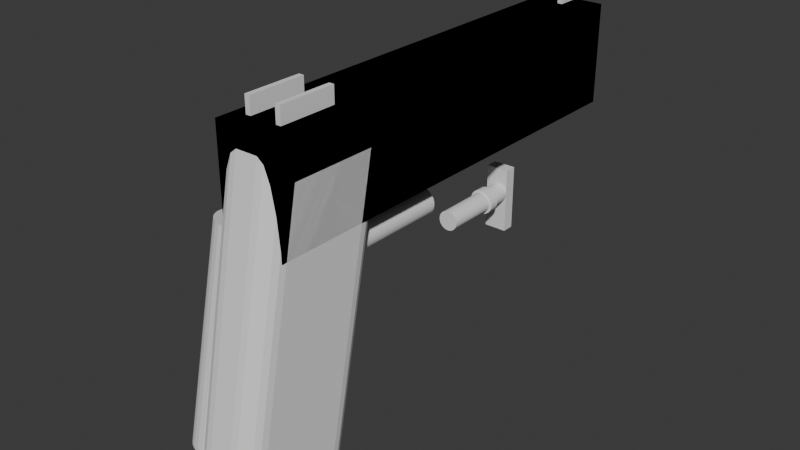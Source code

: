 # Source: Gun2.blend  (saved by Blender 4.0.36; exported with 4.5.12 LTS)
import bpy
from mathutils import Matrix  # noqa: F401  (used for matrix-valued properties, if any)

bpy.ops.wm.read_factory_settings(use_empty=True)
scene = bpy.context.scene
scene.name = 'Scene'

# ---- collections
col_collection = bpy.data.collections.new('Collection'); scene.collection.children.link(col_collection)
col_terminatorr = bpy.data.collections.new('Terminatorr'); scene.collection.children.link(col_terminatorr)
col_trigger = bpy.data.collections.new('Trigger'); scene.collection.children.link(col_trigger)

# ---- materials (node trees are filled in below, after node groups)
mat_material = bpy.data.materials.new('Material')
mat_material.alpha_threshold = 0.0
mat_material.use_transparent_shadow = False
mat_material.roughness = 0.5
mat_material.line_color = (0.0, 0.0, 0.0, 1.0)

# ---- material node trees
mat_material.use_nodes = True; mat_material.node_tree.nodes.clear()
_N = mat_material.node_tree.nodes; _L = mat_material.node_tree.links
n0 = _N.new('ShaderNodeOutputMaterial'); n0.name = 'Material Output'; n0.location = (300, 300)
n1 = _N.new('ShaderNodeBsdfPrincipled'); n1.name = 'Principled BSDF'; n1.location = (10, 300)
n1.inputs[3].default_value = 1.45
_L.new(n1.outputs[0], n0.inputs[0])
n0.is_active_output = True

# ---- world
world_world = bpy.data.worlds.new('World'); scene.world = world_world
world_world.use_nodes = True; world_world.node_tree.nodes.clear()
_N = world_world.node_tree.nodes; _L = world_world.node_tree.links
n0 = _N.new('ShaderNodeOutputWorld'); n0.name = 'World Output'; n0.location = (300, 300)
n1 = _N.new('ShaderNodeBackground'); n1.name = 'Background'; n1.location = (10, 300)
n1.inputs[0].default_value = (0.05088, 0.05088, 0.05088, 1.0)
_L.new(n1.outputs[0], n0.inputs[0])
n0.is_active_output = True
world_world.color = (0.05088, 0.05088, 0.05088)
world_world.use_sun_shadow = False
world_world.sun_shadow_jitter_overblur = 0.0

# ---- meshes
me_cylinder = bpy.data.meshes.new('Cylinder')
me_cylinder.from_pydata([(-1.693e-16, 0.7625, -5.311), (0.0, 1.0, 1.0), (0.1951, 0.7433, -5.311), (0.1951, 0.9808, 1.0), (0.3827, 0.6864, -5.311), (0.3827, 0.9239, 1.0), (0.5556, 0.594, -5.311), (0.5556, 0.8315, 1.0), (0.7071, 0.4696, -5.311), (0.7071, 0.7071, 1.0), (0.8315, 0.3181, -5.311), (0.8315, 0.5556, 1.0), (0.9239, 0.1452, -5.311), (0.9239, 0.3827, 1.0), (0.9808, -0.04239, -5.311), (0.9808, 0.1951, 1.0), (1.0, -0.2375, -5.311), (1.0, 0.0, 1.0), (0.9808, -0.4326, -5.311), (0.9808, -0.1951, 1.0), (0.9239, -0.6202, -5.311), (0.9239, -0.3827, 1.0), (0.8315, -0.7931, -5.311), (0.8315, -0.5556, 1.0), (0.7071, -0.9446, -5.311), (0.7071, -0.7071, 1.0), (0.5556, -1.069, -5.311), (0.5556, -0.8315, 1.0), (0.3827, -1.161, -5.311), (0.3827, -0.9239, 1.0), (0.1951, -1.218, -5.311), (0.1951, -0.9808, 1.0), (-1.693e-16, -1.237, -5.311), (0.0, -1.0, 1.0), (-0.1951, -1.218, -5.311), (-0.1951, -0.9808, 1.0), (-0.3827, -1.161, -5.311), (-0.3827, -0.9239, 1.0), (-0.5556, -1.069, -5.311), (-0.5556, -0.8315, 1.0), (-0.7071, -0.9446, -5.311), (-0.7071, -0.7071, 1.0), (-0.8315, -0.7931, -5.311), (-0.8315, -0.5556, 1.0), (-0.9239, -0.6202, -5.311), (-0.9239, -0.3827, 1.0), (-0.9808, -0.4326, -5.311), (-0.9808, -0.1951, 1.0), (-1.0, -0.2375, -5.311), (-1.0, 0.0, 1.0), (-0.9808, -0.04239, -5.311), (-0.9808, 0.1951, 1.0), (-0.9239, 0.1452, -5.311), (-0.9239, 0.3827, 1.0), (-0.8315, 0.3181, -5.311), (-0.8315, 0.5556, 1.0), (-0.7071, 0.4696, -5.311), (-0.7071, 0.7071, 1.0), (-0.5556, 0.594, -5.311), (-0.5556, 0.8315, 1.0), (-0.3827, 0.6864, -5.311), (-0.3827, 0.9239, 1.0), (-0.1951, 0.7433, -5.311), (-0.1951, 0.9808, 1.0)], [], [(0, 1, 3, 2), (2, 3, 5, 4), (4, 5, 7, 6), (6, 7, 9, 8), (8, 9, 11, 10), (10, 11, 13, 12), (12, 13, 15, 14), (14, 15, 17, 16), (16, 17, 19, 18), (18, 19, 21, 20), (20, 21, 23, 22), (22, 23, 25, 24), (24, 25, 27, 26), (26, 27, 29, 28), (28, 29, 31, 30), (30, 31, 33, 32), (32, 33, 35, 34), (34, 35, 37, 36), (36, 37, 39, 38), (38, 39, 41, 40), (40, 41, 43, 42), (42, 43, 45, 44), (44, 45, 47, 46), (46, 47, 49, 48), (48, 49, 51, 50), (50, 51, 53, 52), (52, 53, 55, 54), (54, 55, 57, 56), (56, 57, 59, 58), (58, 59, 61, 60), (3, 1, 63, 61, 59, 57, 55, 53, 51, 49, 47, 45, 43, 41, 39, 37, 35, 33, 31, 29, 27, 25, 23, 21, 19, 17, 15, 13, 11, 9, 7, 5), (60, 61, 63, 62), (62, 63, 1, 0), (0, 2, 4, 6, 8, 10, 12, 14, 16, 18, 20, 22, 24, 26, 28, 30, 32, 34, 36, 38, 40, 42, 44, 46, 48, 50, 52, 54, 56, 58, 60, 62)])
_uv = me_cylinder.uv_layers.new(name='UVMap')
_uv.uv.foreach_set('vector', [1.0, 0.5, 1.0, 1.0, 0.9688, 1.0, 0.9688, 0.5, 0.9688, 0.5, 0.9688, 1.0, 0.9375, 1.0, 0.9375, 0.5, 0.9375, 0.5, 0.9375, 1.0, 0.9062, 1.0, 0.9062, 0.5, 0.9062, 0.5, 0.9062, 1.0, 0.875, 1.0, 0.875, 0.5, 0.875, 0.5, 0.875, 1.0, 0.8438, 1.0, 0.8438, 0.5, 0.8438, 0.5, 0.8438, 1.0, 0.8125, 1.0, 0.8125, 0.5, 0.8125, 0.5, 0.8125, 1.0, 0.7812, 1.0, 0.7812, 0.5, 0.7812, 0.5, 0.7812, 1.0, 0.75, 1.0, 0.75, 0.5, 0.75, 0.5, 0.75, 1.0, 0.7188, 1.0, 0.7188, 0.5, 0.7188, 0.5, 0.7188, 1.0, 0.6875, 1.0, 0.6875, 0.5, 0.6875, 0.5, 0.6875, 1.0, 0.6562, 1.0, 0.6562, 0.5, 0.6562, 0.5, 0.6562, 1.0, 0.625, 1.0, 0.625, 0.5, 0.625, 0.5, 0.625, 1.0, 0.5938, 1.0, 0.5938, 0.5, 0.5938, 0.5, 0.5938, 1.0, 0.5625, 1.0, 0.5625, 0.5, 0.5625, 0.5, 0.5625, 1.0, 0.5312, 1.0, 0.5312, 0.5, 0.5312, 0.5, 0.5312, 1.0, 0.5, 1.0, 0.5, 0.5, 0.5, 0.5, 0.5, 1.0, 0.4688, 1.0, 0.4688, 0.5, 0.4688, 0.5, 0.4688, 1.0, 0.4375, 1.0, 0.4375, 0.5, 0.4375, 0.5, 0.4375, 1.0, 0.4062, 1.0, 0.4062, 0.5, 0.4062, 0.5, 0.4062, 1.0, 0.375, 1.0, 0.375, 0.5, 0.375, 0.5, 0.375, 1.0, 0.3438, 1.0, 0.3438, 0.5, 0.3438, 0.5, 0.3438, 1.0, 0.3125, 1.0, 0.3125, 0.5, 0.3125, 0.5, 0.3125, 1.0, 0.2812, 1.0, 0.2812, 0.5, 0.2812, 0.5, 0.2812, 1.0, 0.25, 1.0, 0.25, 0.5, 0.25, 0.5, 0.25, 1.0, 0.2188, 1.0, 0.2188, 0.5, 0.2188, 0.5, 0.2188, 1.0, 0.1875, 1.0, 0.1875, 0.5, 0.1875, 0.5, 0.1875, 1.0, 0.1562, 1.0, 0.1562, 0.5, 0.1562, 0.5, 0.1562, 1.0, 0.125, 1.0, 0.125, 0.5, 0.125, 0.5, 0.125, 1.0, 0.09375, 1.0, 0.09375, 0.5, 0.09375, 0.5, 0.09375, 1.0, 0.0625, 1.0, 0.0625, 0.5, 0.2968, 0.4854, 0.25, 0.49, 0.2032, 0.4854, 0.1582, 0.4717, 0.1167, 0.4496, 0.08029, 0.4197, 0.05045, 0.3833, 0.02827, 0.3418, 0.01461, 0.2968, 0.01, 0.25, 0.01461, 0.2032, 0.02827, 0.1582, 0.05045, 0.1167, 0.08029, 0.08029, 0.1167, 0.05045, 0.1582, 0.02827, 0.2032, 0.01461, 0.25, 0.01, 0.2968, 0.01461, 0.3418, 0.02827, 0.3833, 0.05045, 0.4197, 0.08029, 0.4496, 0.1167, 0.4717, 0.1582, 0.4854, 0.2032, 0.49, 0.25, 0.4854, 0.2968, 0.4717, 0.3418, 0.4496, 0.3833, 0.4197, 0.4197, 0.3833, 0.4496, 0.3418, 0.4717, 0.0625, 0.5, 0.0625, 1.0, 0.03125, 1.0, 0.03125, 0.5, 0.03125, 0.5, 0.03125, 1.0, 0.0, 1.0, 0.0, 0.5, 0.75, 0.49, 0.7968, 0.4854, 0.8418, 0.4717, 0.8833, 0.4496, 0.9197, 0.4197, 0.9496, 0.3833, 0.9717, 0.3418, 0.9854, 0.2968, 0.99, 0.25, 0.9854, 0.2032, 0.9717, 0.1582, 0.9496, 0.1167, 0.9197, 0.08029, 0.8833, 0.05045, 0.8418, 0.02827, 0.7968, 0.01461, 0.75, 0.01, 0.7032, 0.01461, 0.6582, 0.02827, 0.6167, 0.05045, 0.5803, 0.08029, 0.5504, 0.1167, 0.5283, 0.1582, 0.5146, 0.2032, 0.51, 0.25, 0.5146, 0.2968, 0.5283, 0.3418, 0.5504, 0.3833, 0.5803, 0.4197, 0.6167, 0.4496, 0.6582, 0.4717, 0.7032, 0.4854])
me_cylinder.update()
me_cylinder_001 = bpy.data.meshes.new('Cylinder.001')
me_cylinder_001.from_pydata([(0.0, 0.9, -0.9), (0.0, 0.9, 12.3), (0.1756, 0.8827, -0.9), (0.1756, 0.8827, 12.3), (0.3444, 0.8315, -0.9), (0.3444, 0.8315, 12.3), (0.5, 0.7483, -0.9), (0.5, 0.7483, 12.3), (0.6364, 0.6364, -0.9), (0.6364, 0.6364, 12.3), (0.7483, 0.5, -0.9), (0.7483, 0.5, 12.3), (0.8315, 0.3444, -0.9), (0.8315, 0.3444, 12.3), (0.8827, 0.1756, -0.9), (0.8827, 0.1756, 12.3), (0.9, -2.98e-09, -0.9), (0.9, 4.953e-07, 12.3), (0.8827, -0.1756, -0.9), (0.8827, -0.1756, 12.3), (0.8315, -0.3444, -0.9), (0.8315, -0.3444, 12.3), (0.7483, -0.5, -0.9), (0.7483, -0.5, 12.3), (0.6364, -0.6364, -0.9), (0.6364, -0.6364, 12.3), (0.5, -0.7483, -0.9), (0.5, -0.7483, 12.3), (0.3444, -0.8315, -0.9), (0.3444, -0.8315, 12.3), (0.1756, -0.8827, -0.9), (0.1756, -0.8827, 12.3), (0.0, -0.9, -0.9), (0.0, -0.9, 12.3), (-0.1756, -0.8827, -0.9), (-0.1756, -0.8827, 12.3), (-0.3444, -0.8315, -0.9), (-0.3444, -0.8315, 12.3), (-0.5, -0.7483, -0.9), (-0.5, -0.7483, 12.3), (-0.6364, -0.6364, -0.9), (-0.6364, -0.6364, 12.3), (-0.7483, -0.5, -0.9), (-0.7483, -0.5, 12.3), (-0.8315, -0.3444, -0.9), (-0.8315, -0.3444, 12.3), (-0.8827, -0.1756, -0.9), (-0.8827, -0.1756, 12.3), (-0.9, -2.98e-09, -0.9), (-0.9, 4.953e-07, 12.3), (-0.8827, 0.1756, -0.9), (-0.8827, 0.1756, 12.3), (-0.8315, 0.3444, -0.9), (-0.8315, 0.3444, 12.3), (-0.7483, 0.5, -0.9), (-0.7483, 0.5, 12.3), (-0.6364, 0.6364, -0.9), (-0.6364, 0.6364, 12.3), (-0.5, 0.7483, -0.9), (-0.5, 0.7483, 12.3), (-0.3444, 0.8315, -0.9), (-0.3444, 0.8315, 12.3), (-0.1756, 0.8827, -0.9), (-0.1756, 0.8827, 12.3)], [], [(0, 1, 3, 2), (2, 3, 5, 4), (4, 5, 7, 6), (6, 7, 9, 8), (8, 9, 11, 10), (10, 11, 13, 12), (12, 13, 15, 14), (14, 15, 17, 16), (16, 17, 19, 18), (18, 19, 21, 20), (20, 21, 23, 22), (22, 23, 25, 24), (24, 25, 27, 26), (26, 27, 29, 28), (28, 29, 31, 30), (30, 31, 33, 32), (32, 33, 35, 34), (34, 35, 37, 36), (36, 37, 39, 38), (38, 39, 41, 40), (40, 41, 43, 42), (42, 43, 45, 44), (44, 45, 47, 46), (46, 47, 49, 48), (48, 49, 51, 50), (50, 51, 53, 52), (52, 53, 55, 54), (54, 55, 57, 56), (56, 57, 59, 58), (58, 59, 61, 60), (3, 1, 63, 61, 59, 57, 55, 53, 51, 49, 47, 45, 43, 41, 39, 37, 35, 33, 31, 29, 27, 25, 23, 21, 19, 17, 15, 13, 11, 9, 7, 5), (60, 61, 63, 62), (62, 63, 1, 0), (0, 2, 4, 6, 8, 10, 12, 14, 16, 18, 20, 22, 24, 26, 28, 30, 32, 34, 36, 38, 40, 42, 44, 46, 48, 50, 52, 54, 56, 58, 60, 62)])
_uv = me_cylinder_001.uv_layers.new(name='UVMap')
_uv.uv.foreach_set('vector', [1.0, 0.5, 1.0, 1.0, 0.9688, 1.0, 0.9688, 0.5, 0.9688, 0.5, 0.9688, 1.0, 0.9375, 1.0, 0.9375, 0.5, 0.9375, 0.5, 0.9375, 1.0, 0.9062, 1.0, 0.9062, 0.5, 0.9062, 0.5, 0.9062, 1.0, 0.875, 1.0, 0.875, 0.5, 0.875, 0.5, 0.875, 1.0, 0.8438, 1.0, 0.8438, 0.5, 0.8438, 0.5, 0.8438, 1.0, 0.8125, 1.0, 0.8125, 0.5, 0.8125, 0.5, 0.8125, 1.0, 0.7812, 1.0, 0.7812, 0.5, 0.7812, 0.5, 0.7812, 1.0, 0.75, 1.0, 0.75, 0.5, 0.75, 0.5, 0.75, 1.0, 0.7188, 1.0, 0.7188, 0.5, 0.7188, 0.5, 0.7188, 1.0, 0.6875, 1.0, 0.6875, 0.5, 0.6875, 0.5, 0.6875, 1.0, 0.6562, 1.0, 0.6562, 0.5, 0.6562, 0.5, 0.6562, 1.0, 0.625, 1.0, 0.625, 0.5, 0.625, 0.5, 0.625, 1.0, 0.5938, 1.0, 0.5938, 0.5, 0.5938, 0.5, 0.5938, 1.0, 0.5625, 1.0, 0.5625, 0.5, 0.5625, 0.5, 0.5625, 1.0, 0.5312, 1.0, 0.5312, 0.5, 0.5312, 0.5, 0.5312, 1.0, 0.5, 1.0, 0.5, 0.5, 0.5, 0.5, 0.5, 1.0, 0.4688, 1.0, 0.4688, 0.5, 0.4688, 0.5, 0.4688, 1.0, 0.4375, 1.0, 0.4375, 0.5, 0.4375, 0.5, 0.4375, 1.0, 0.4062, 1.0, 0.4062, 0.5, 0.4062, 0.5, 0.4062, 1.0, 0.375, 1.0, 0.375, 0.5, 0.375, 0.5, 0.375, 1.0, 0.3438, 1.0, 0.3438, 0.5, 0.3438, 0.5, 0.3438, 1.0, 0.3125, 1.0, 0.3125, 0.5, 0.3125, 0.5, 0.3125, 1.0, 0.2812, 1.0, 0.2812, 0.5, 0.2812, 0.5, 0.2812, 1.0, 0.25, 1.0, 0.25, 0.5, 0.25, 0.5, 0.25, 1.0, 0.2188, 1.0, 0.2188, 0.5, 0.2188, 0.5, 0.2188, 1.0, 0.1875, 1.0, 0.1875, 0.5, 0.1875, 0.5, 0.1875, 1.0, 0.1562, 1.0, 0.1562, 0.5, 0.1562, 0.5, 0.1562, 1.0, 0.125, 1.0, 0.125, 0.5, 0.125, 0.5, 0.125, 1.0, 0.09375, 1.0, 0.09375, 0.5, 0.09375, 0.5, 0.09375, 1.0, 0.0625, 1.0, 0.0625, 0.5, 0.2968, 0.4854, 0.25, 0.49, 0.2032, 0.4854, 0.1582, 0.4717, 0.1167, 0.4496, 0.08029, 0.4197, 0.05045, 0.3833, 0.02827, 0.3418, 0.01461, 0.2968, 0.01, 0.25, 0.01461, 0.2032, 0.02827, 0.1582, 0.05045, 0.1167, 0.08029, 0.08029, 0.1167, 0.05045, 0.1582, 0.02827, 0.2032, 0.01461, 0.25, 0.01, 0.2968, 0.01461, 0.3418, 0.02827, 0.3833, 0.05045, 0.4197, 0.08029, 0.4496, 0.1167, 0.4717, 0.1582, 0.4854, 0.2032, 0.49, 0.25, 0.4854, 0.2968, 0.4717, 0.3418, 0.4496, 0.3833, 0.4197, 0.4197, 0.3833, 0.4496, 0.3418, 0.4717, 0.0625, 0.5, 0.0625, 1.0, 0.03125, 1.0, 0.03125, 0.5, 0.03125, 0.5, 0.03125, 1.0, 0.0, 1.0, 0.0, 0.5, 0.75, 0.49, 0.7968, 0.4854, 0.8418, 0.4717, 0.8833, 0.4496, 0.9197, 0.4197, 0.9496, 0.3833, 0.9717, 0.3418, 0.9854, 0.2968, 0.99, 0.25, 0.9854, 0.2032, 0.9717, 0.1582, 0.9496, 0.1167, 0.9197, 0.08029, 0.8833, 0.05045, 0.8418, 0.02827, 0.7968, 0.01461, 0.75, 0.01, 0.7032, 0.01461, 0.6582, 0.02827, 0.6167, 0.05045, 0.5803, 0.08029, 0.5504, 0.1167, 0.5283, 0.1582, 0.5146, 0.2032, 0.51, 0.25, 0.5146, 0.2968, 0.5283, 0.3418, 0.5504, 0.3833, 0.5803, 0.4197, 0.6167, 0.4496, 0.6582, 0.4717, 0.7032, 0.4854])
me_cylinder_001.update()
me_cylinder_002 = bpy.data.meshes.new('Cylinder.002')
me_cylinder_002.from_pydata([(0.0, 0.9, -0.9), (0.0, 0.9, 12.3), (0.1756, 0.8827, -0.9), (0.1756, 0.8827, 12.3), (0.3444, 0.8315, -0.9), (0.3444, 0.8315, 12.3), (0.5, 0.7483, -0.9), (0.5, 0.7483, 12.3), (0.6364, 0.6364, -0.9), (0.6364, 0.6364, 12.3), (0.7483, 0.5, -0.9), (0.7483, 0.5, 12.3), (0.8315, 0.3444, -0.9), (0.8315, 0.3444, 12.3), (0.8827, 0.1756, -0.9), (0.8827, 0.1756, 12.3), (0.9, -2.98e-09, -0.9), (0.9, 4.953e-07, 12.3), (0.8827, -0.1756, -0.9), (0.8827, -0.1756, 12.3), (0.8315, -0.3444, -0.9), (0.8315, -0.3444, 12.3), (0.7483, -0.5, -0.9), (0.7483, -0.5, 12.3), (0.6364, -0.6364, -0.9), (0.6364, -0.6364, 12.3), (0.5, -0.7483, -0.9), (0.5, -0.7483, 12.3), (0.3444, -0.8315, -0.9), (0.3444, -0.8315, 12.3), (0.1756, -0.8827, -0.9), (0.1756, -0.8827, 12.3), (0.0, -0.9, -0.9), (0.0, -0.9, 12.3), (-0.1756, -0.8827, -0.9), (-0.1756, -0.8827, 12.3), (-0.3444, -0.8315, -0.9), (-0.3444, -0.8315, 12.3), (-0.5, -0.7483, -0.9), (-0.5, -0.7483, 12.3), (-0.6364, -0.6364, -0.9), (-0.6364, -0.6364, 12.3), (-0.7483, -0.5, -0.9), (-0.7483, -0.5, 12.3), (-0.8315, -0.3444, -0.9), (-0.8315, -0.3444, 12.3), (-0.8827, -0.1756, -0.9), (-0.8827, -0.1756, 12.3), (-0.9, -2.98e-09, -0.9), (-0.9, 4.953e-07, 12.3), (-0.8827, 0.1756, -0.9), (-0.8827, 0.1756, 12.3), (-0.8315, 0.3444, -0.9), (-0.8315, 0.3444, 12.3), (-0.7483, 0.5, -0.9), (-0.7483, 0.5, 12.3), (-0.6364, 0.6364, -0.9), (-0.6364, 0.6364, 12.3), (-0.5, 0.7483, -0.9), (-0.5, 0.7483, 12.3), (-0.3444, 0.8315, -0.9), (-0.3444, 0.8315, 12.3), (-0.1756, 0.8827, -0.9), (-0.1756, 0.8827, 12.3)], [], [(0, 1, 3, 2), (2, 3, 5, 4), (4, 5, 7, 6), (6, 7, 9, 8), (8, 9, 11, 10), (10, 11, 13, 12), (12, 13, 15, 14), (14, 15, 17, 16), (16, 17, 19, 18), (18, 19, 21, 20), (20, 21, 23, 22), (22, 23, 25, 24), (24, 25, 27, 26), (26, 27, 29, 28), (28, 29, 31, 30), (30, 31, 33, 32), (32, 33, 35, 34), (34, 35, 37, 36), (36, 37, 39, 38), (38, 39, 41, 40), (40, 41, 43, 42), (42, 43, 45, 44), (44, 45, 47, 46), (46, 47, 49, 48), (48, 49, 51, 50), (50, 51, 53, 52), (52, 53, 55, 54), (54, 55, 57, 56), (56, 57, 59, 58), (58, 59, 61, 60), (3, 1, 63, 61, 59, 57, 55, 53, 51, 49, 47, 45, 43, 41, 39, 37, 35, 33, 31, 29, 27, 25, 23, 21, 19, 17, 15, 13, 11, 9, 7, 5), (60, 61, 63, 62), (62, 63, 1, 0), (0, 2, 4, 6, 8, 10, 12, 14, 16, 18, 20, 22, 24, 26, 28, 30, 32, 34, 36, 38, 40, 42, 44, 46, 48, 50, 52, 54, 56, 58, 60, 62)])
_uv = me_cylinder_002.uv_layers.new(name='UVMap')
_uv.uv.foreach_set('vector', [1.0, 0.5, 1.0, 1.0, 0.9688, 1.0, 0.9688, 0.5, 0.9688, 0.5, 0.9688, 1.0, 0.9375, 1.0, 0.9375, 0.5, 0.9375, 0.5, 0.9375, 1.0, 0.9062, 1.0, 0.9062, 0.5, 0.9062, 0.5, 0.9062, 1.0, 0.875, 1.0, 0.875, 0.5, 0.875, 0.5, 0.875, 1.0, 0.8438, 1.0, 0.8438, 0.5, 0.8438, 0.5, 0.8438, 1.0, 0.8125, 1.0, 0.8125, 0.5, 0.8125, 0.5, 0.8125, 1.0, 0.7812, 1.0, 0.7812, 0.5, 0.7812, 0.5, 0.7812, 1.0, 0.75, 1.0, 0.75, 0.5, 0.75, 0.5, 0.75, 1.0, 0.7188, 1.0, 0.7188, 0.5, 0.7188, 0.5, 0.7188, 1.0, 0.6875, 1.0, 0.6875, 0.5, 0.6875, 0.5, 0.6875, 1.0, 0.6562, 1.0, 0.6562, 0.5, 0.6562, 0.5, 0.6562, 1.0, 0.625, 1.0, 0.625, 0.5, 0.625, 0.5, 0.625, 1.0, 0.5938, 1.0, 0.5938, 0.5, 0.5938, 0.5, 0.5938, 1.0, 0.5625, 1.0, 0.5625, 0.5, 0.5625, 0.5, 0.5625, 1.0, 0.5312, 1.0, 0.5312, 0.5, 0.5312, 0.5, 0.5312, 1.0, 0.5, 1.0, 0.5, 0.5, 0.5, 0.5, 0.5, 1.0, 0.4688, 1.0, 0.4688, 0.5, 0.4688, 0.5, 0.4688, 1.0, 0.4375, 1.0, 0.4375, 0.5, 0.4375, 0.5, 0.4375, 1.0, 0.4062, 1.0, 0.4062, 0.5, 0.4062, 0.5, 0.4062, 1.0, 0.375, 1.0, 0.375, 0.5, 0.375, 0.5, 0.375, 1.0, 0.3438, 1.0, 0.3438, 0.5, 0.3438, 0.5, 0.3438, 1.0, 0.3125, 1.0, 0.3125, 0.5, 0.3125, 0.5, 0.3125, 1.0, 0.2812, 1.0, 0.2812, 0.5, 0.2812, 0.5, 0.2812, 1.0, 0.25, 1.0, 0.25, 0.5, 0.25, 0.5, 0.25, 1.0, 0.2188, 1.0, 0.2188, 0.5, 0.2188, 0.5, 0.2188, 1.0, 0.1875, 1.0, 0.1875, 0.5, 0.1875, 0.5, 0.1875, 1.0, 0.1562, 1.0, 0.1562, 0.5, 0.1562, 0.5, 0.1562, 1.0, 0.125, 1.0, 0.125, 0.5, 0.125, 0.5, 0.125, 1.0, 0.09375, 1.0, 0.09375, 0.5, 0.09375, 0.5, 0.09375, 1.0, 0.0625, 1.0, 0.0625, 0.5, 0.2968, 0.4854, 0.25, 0.49, 0.2032, 0.4854, 0.1582, 0.4717, 0.1167, 0.4496, 0.08029, 0.4197, 0.05045, 0.3833, 0.02827, 0.3418, 0.01461, 0.2968, 0.01, 0.25, 0.01461, 0.2032, 0.02827, 0.1582, 0.05045, 0.1167, 0.08029, 0.08029, 0.1167, 0.05045, 0.1582, 0.02827, 0.2032, 0.01461, 0.25, 0.01, 0.2968, 0.01461, 0.3418, 0.02827, 0.3833, 0.05045, 0.4197, 0.08029, 0.4496, 0.1167, 0.4717, 0.1582, 0.4854, 0.2032, 0.49, 0.25, 0.4854, 0.2968, 0.4717, 0.3418, 0.4496, 0.3833, 0.4197, 0.4197, 0.3833, 0.4496, 0.3418, 0.4717, 0.0625, 0.5, 0.0625, 1.0, 0.03125, 1.0, 0.03125, 0.5, 0.03125, 0.5, 0.03125, 1.0, 0.0, 1.0, 0.0, 0.5, 0.75, 0.49, 0.7968, 0.4854, 0.8418, 0.4717, 0.8833, 0.4496, 0.9197, 0.4197, 0.9496, 0.3833, 0.9717, 0.3418, 0.9854, 0.2968, 0.99, 0.25, 0.9854, 0.2032, 0.9717, 0.1582, 0.9496, 0.1167, 0.9197, 0.08029, 0.8833, 0.05045, 0.8418, 0.02827, 0.7968, 0.01461, 0.75, 0.01, 0.7032, 0.01461, 0.6582, 0.02827, 0.6167, 0.05045, 0.5803, 0.08029, 0.5504, 0.1167, 0.5283, 0.1582, 0.5146, 0.2032, 0.51, 0.25, 0.5146, 0.2968, 0.5283, 0.3418, 0.5504, 0.3833, 0.5803, 0.4197, 0.6167, 0.4496, 0.6582, 0.4717, 0.7032, 0.4854])
me_cylinder_002.update()
me_cube = bpy.data.meshes.new('Cube')
me_cube.from_pydata([(0.5, 3.632, 0.8586), (0.0, -2.918, 0.6086), (0.5, 3.632, -0.7414), (0.5, -3.368, 0.8586), (0.5, -3.368, -0.7414), (0.08779, -2.918, 0.6), (-0.5, 3.632, 0.8586), (-0.5, 3.632, -0.7414), (0.1722, -2.918, 0.5744), (-0.5, -3.368, 0.8586), (-0.5, -3.368, -0.7414), (0.25, -2.918, 0.5328), (0.3182, -2.918, 0.4768), (0.3742, -2.918, 0.4087), (0.4157, -2.918, 0.3309), (0.4414, -2.918, 0.2464), (0.45, -2.918, 0.1586), (0.4414, -2.918, 0.07085), (0.4157, -2.918, -0.01356), (0.3742, -2.918, -0.09136), (0.3182, -2.918, -0.1596), (0.25, -2.918, -0.2155), (0.1722, -2.918, -0.2571), (0.08779, -2.918, -0.2827), (0.0, -2.918, -0.2914), (-0.08779, -2.918, -0.2827), (-0.1722, -2.918, -0.2571), (-0.25, -2.918, -0.2155), (-0.3182, -2.918, -0.1596), (-0.3742, -2.918, -0.09136), (-0.4157, -2.918, -0.01356), (-0.4414, -2.918, 0.07085), (-0.45, -2.918, 0.1586), (-0.4414, -2.918, 0.2464), (-0.4157, -2.918, 0.3309), (-0.3742, -2.918, 0.4087), (-0.3182, -2.918, 0.4768), (-0.25, -2.918, 0.5328), (-0.1722, -2.918, 0.5744), (-0.08779, -2.918, 0.6), (-0.45, 3.632, 0.1586), (-0.4414, 3.632, 0.07085), (-0.4414, 3.632, 0.2464), (-0.3742, 3.632, -0.09136), (-0.3742, 3.632, 0.4087), (-0.3182, 3.632, -0.1596), (-0.4157, 3.632, -0.01356), (-0.4157, 3.632, 0.3309), (-0.3182, 3.632, 0.4768), (-0.25, 3.632, 0.5328), (-0.08779, 3.632, 0.6), (-0.25, 3.632, -0.2155), (-0.1722, 3.632, 0.5744), (0.08779, 3.632, 0.6), (0.25, 3.632, 0.5328), (0.1722, 3.632, 0.5744), (0.0, 3.632, 0.6086), (-0.1722, 3.632, -0.2571), (-0.08779, 3.632, -0.2827), (0.0, 3.632, -0.2914), (0.08779, 3.632, -0.2827), (0.25, 3.632, -0.2155), (0.1722, 3.632, -0.2571), (0.3742, 3.632, -0.09136), (0.3742, 3.632, 0.4087), (0.45, 3.632, 0.1586), (0.4414, 3.632, 0.07085), (0.4414, 3.632, 0.2464), (0.4157, 3.632, -0.01356), (0.4157, 3.632, 0.3309), (0.3182, 3.632, 0.4768), (0.3182, 3.632, -0.1596)], [], [(0, 6, 9, 3), (4, 3, 9, 10), (10, 9, 6, 7), (7, 2, 4, 10), (2, 0, 3, 4), (54, 0, 2, 7, 6, 49, 48, 44, 47, 42, 40, 41, 46, 43, 45, 51, 57, 58, 59, 60, 62, 61, 71, 63, 68, 66, 65, 67, 69, 64, 70), (49, 6, 0, 54, 55, 53, 56, 50, 52), (5, 1, 56, 53), (8, 5, 53, 55), (11, 8, 55, 54), (12, 11, 54, 70), (13, 12, 70, 64), (14, 13, 64, 69), (15, 14, 69, 67), (16, 15, 67, 65), (17, 16, 65, 66), (18, 17, 66, 68), (19, 18, 68, 63), (20, 19, 63, 71), (61, 21, 20, 71), (62, 22, 21, 61), (60, 23, 22, 62), (59, 24, 23, 60), (58, 25, 24, 59), (57, 26, 25, 58), (51, 27, 26, 57), (45, 28, 27, 51), (29, 28, 45, 43), (30, 29, 43, 46), (31, 30, 46, 41), (32, 31, 41, 40), (33, 32, 40, 42), (34, 33, 42, 47), (35, 34, 47, 44), (36, 35, 44, 48), (37, 36, 48, 49), (38, 37, 49, 52), (1, 5, 8, 11, 12, 13, 14, 15, 16, 17, 18, 19, 20, 21, 22, 23, 24, 25, 26, 27, 28, 29, 30, 31, 32, 33, 34, 35, 36, 37, 38, 39), (39, 38, 52, 50), (1, 39, 50, 56)])
_uv = me_cube.uv_layers.new(name='UVMap')
_uv.uv.foreach_set('vector', [0.625, 0.5, 0.875, 0.5, 0.875, 0.75, 0.625, 0.75, 0.375, 0.75, 0.625, 0.75, 0.625, 1.0, 0.375, 1.0, 0.375, 0.0, 0.625, 0.0, 0.625, 0.25, 0.375, 0.25, 0.125, 0.5, 0.375, 0.5, 0.375, 0.75, 0.125, 0.75, 0.375, 0.5, 0.625, 0.5, 0.625, 0.75, 0.375, 0.75, 0.5741, 0.4375, 0.625, 0.5, 0.375, 0.5, 0.375, 0.25, 0.625, 0.25, 0.5741, 0.3125, 0.5653, 0.2955, 0.5547, 0.2815, 0.5425, 0.2711, 0.5293, 0.2647, 0.5156, 0.2625, 0.5019, 0.2647, 0.4887, 0.2711, 0.4766, 0.2815, 0.4659, 0.2955, 0.4572, 0.3125, 0.4507, 0.3319, 0.4467, 0.3531, 0.4453, 0.375, 0.4467, 0.3969, 0.4507, 0.4181, 0.4572, 0.4375, 0.4659, 0.4545, 0.4766, 0.4685, 0.4887, 0.4789, 0.5019, 0.4853, 0.5156, 0.4875, 0.5293, 0.4853, 0.5425, 0.4789, 0.5547, 0.4685, 0.5653, 0.4545, 0.5741, 0.3125, 0.625, 0.25, 0.625, 0.5, 0.5741, 0.4375, 0.5806, 0.4181, 0.5846, 0.3969, 0.5859, 0.375, 0.5846, 0.3531, 0.5806, 0.3319, 0.9688, 1.0, 1.0, 1.0, 1.0, 0.5038, 0.9688, 0.5038, 0.9375, 1.0, 0.9688, 1.0, 0.9688, 0.5038, 0.9375, 0.5038, 0.9062, 1.0, 0.9375, 1.0, 0.9375, 0.5038, 0.9062, 0.5038, 0.875, 1.0, 0.9062, 1.0, 0.9062, 0.5038, 0.875, 0.5038, 0.8438, 1.0, 0.875, 1.0, 0.875, 0.5038, 0.8438, 0.5038, 0.8125, 1.0, 0.8438, 1.0, 0.8438, 0.5038, 0.8125, 0.5038, 0.7812, 1.0, 0.8125, 1.0, 0.8125, 0.5038, 0.7812, 0.5038, 0.75, 1.0, 0.7812, 1.0, 0.7812, 0.5038, 0.75, 0.5038, 0.7188, 1.0, 0.75, 1.0, 0.75, 0.5038, 0.7188, 0.5038, 0.6875, 1.0, 0.7188, 1.0, 0.7188, 0.5038, 0.6875, 0.5038, 0.6562, 1.0, 0.6875, 1.0, 0.6875, 0.5038, 0.6562, 0.5038, 0.625, 1.0, 0.6562, 1.0, 0.6562, 0.5038, 0.625, 0.5038, 0.5938, 0.5038, 0.5938, 1.0, 0.625, 1.0, 0.625, 0.5038, 0.5625, 0.5038, 0.5625, 1.0, 0.5938, 1.0, 0.5938, 0.5038, 0.5312, 0.5038, 0.5312, 1.0, 0.5625, 1.0, 0.5625, 0.5038, 0.5, 0.5038, 0.5, 1.0, 0.5312, 1.0, 0.5312, 0.5038, 0.4688, 0.5038, 0.4688, 1.0, 0.5, 1.0, 0.5, 0.5038, 0.4375, 0.5038, 0.4375, 1.0, 0.4688, 1.0, 0.4688, 0.5038, 0.4062, 0.5038, 0.4062, 1.0, 0.4375, 1.0, 0.4375, 0.5038, 0.375, 0.5038, 0.375, 1.0, 0.4062, 1.0, 0.4062, 0.5038, 0.3438, 1.0, 0.375, 1.0, 0.375, 0.5038, 0.3438, 0.5038, 0.3125, 1.0, 0.3438, 1.0, 0.3438, 0.5038, 0.3125, 0.5038, 0.2812, 1.0, 0.3125, 1.0, 0.3125, 0.5038, 0.2812, 0.5038, 0.25, 1.0, 0.2812, 1.0, 0.2812, 0.5038, 0.25, 0.5038, 0.2188, 1.0, 0.25, 1.0, 0.25, 0.5038, 0.2188, 0.5038, 0.1875, 1.0, 0.2188, 1.0, 0.2188, 0.5038, 0.1875, 0.5038, 0.1562, 1.0, 0.1875, 1.0, 0.1875, 0.5038, 0.1562, 0.5038, 0.125, 1.0, 0.1562, 1.0, 0.1562, 0.5038, 0.125, 0.5038, 0.09375, 1.0, 0.125, 1.0, 0.125, 0.5038, 0.09375, 0.5038, 0.0625, 1.0, 0.09375, 1.0, 0.09375, 0.5038, 0.0625, 0.5038, 0.25, 0.49, 0.2968, 0.4854, 0.3418, 0.4717, 0.3833, 0.05045, 0.4197, 0.08029, 0.4496, 0.1167, 0.4717, 0.1582, 0.4854, 0.2032, 0.49, 0.25, 0.4854, 0.2032, 0.4717, 0.1582, 0.4496, 0.1167, 0.4197, 0.08029, 0.3833, 0.05045, 0.3418, 0.4717, 0.2968, 0.4854, 0.25, 0.49, 0.2032, 0.4854, 0.1582, 0.4717, 0.1167, 0.4496, 0.08029, 0.4197, 0.05045, 0.3833, 0.02827, 0.3418, 0.01461, 0.2968, 0.01, 0.25, 0.01461, 0.2968, 0.02827, 0.3418, 0.05045, 0.3833, 0.08029, 0.4197, 0.1167, 0.4496, 0.1582, 0.4717, 0.2032, 0.4854, 0.03125, 1.0, 0.0625, 1.0, 0.0625, 0.5038, 0.03125, 0.5038, 0.0, 1.0, 0.03125, 1.0, 0.03125, 0.5038, 0.0, 0.5038])
me_cube.materials.append(mat_material)
me_cube.use_mirror_vertex_groups = False
me_cube.update()
me_cube_001 = bpy.data.meshes.new('Cube.001')
me_cube_001.from_pydata([(-0.1731, -1.434, -2.163), (-0.5, -1.167, -2.483), (-0.2741, -1.438, -2.262), (-0.3653, -1.408, -2.351), (-0.4376, -1.349, -2.422), (-0.484, -1.266, -2.467), (-0.1731, -0.4981, 2.517), (-0.5, -0.2323, 2.19), (-0.2741, -0.4851, 2.501), (-0.3653, -0.4473, 2.454), (-0.4376, -0.3885, 2.382), (-0.484, -0.3144, 2.291), (-0.5, 0.1686, -2.483), (-0.1731, 0.5019, -2.483), (-0.484, 0.2716, -2.483), (-0.4376, 0.3645, -2.483), (-0.3653, 0.4382, -2.483), (-0.2741, 0.4856, -2.483), (-0.1731, 1.502, 2.517), (-0.5, 1.103, 2.19), (-0.2741, 1.482, 2.501), (-0.3653, 1.426, 2.454), (-0.4376, 1.338, 2.382), (-0.484, 1.226, 2.291), (0.1731, -1.434, -2.163), (0.5, -1.167, -2.483), (0.2741, -1.438, -2.262), (0.3653, -1.408, -2.351), (0.4376, -1.349, -2.422), (0.484, -1.266, -2.467), (0.1731, -0.4981, 2.517), (0.5, -0.2323, 2.19), (0.2741, -0.4851, 2.501), (0.3653, -0.4473, 2.454), (0.4376, -0.3885, 2.382), (0.484, -0.3144, 2.291), (0.1731, 0.5019, -2.483), (0.5, 0.1686, -2.483), (0.2741, 0.4856, -2.483), (0.3653, 0.4382, -2.483), (0.4376, 0.3645, -2.483), (0.484, 0.2716, -2.483), (0.5, 1.103, 2.19), (0.1731, 1.502, 2.517), (0.484, 1.226, 2.291), (0.4376, 1.338, 2.382), (0.3653, 1.426, 2.454), (0.2741, 1.482, 2.501)], [], [(24, 30, 6, 0), (37, 42, 31, 25), (43, 18, 6, 30), (1, 7, 19, 12), (13, 18, 43, 36), (0, 6, 8, 2), (2, 8, 9, 3), (3, 9, 10, 4), (4, 10, 11, 5), (5, 11, 7, 1), (6, 18, 20, 8), (8, 20, 21, 9), (9, 21, 22, 10), (10, 22, 23, 11), (11, 23, 19, 7), (18, 13, 17, 20), (20, 17, 16, 21), (21, 16, 15, 22), (22, 15, 14, 23), (23, 14, 12, 19), (42, 37, 41, 44), (44, 41, 40, 45), (45, 40, 39, 46), (46, 39, 38, 47), (47, 38, 36, 43), (43, 30, 32, 47), (47, 32, 33, 46), (46, 33, 34, 45), (45, 34, 35, 44), (44, 35, 31, 42), (30, 24, 26, 32), (32, 26, 27, 33), (33, 27, 28, 34), (34, 28, 29, 35), (35, 29, 25, 31), (1, 25, 29, 5), (5, 29, 28, 4), (4, 28, 27, 3), (3, 27, 26, 2), (2, 26, 24, 0), (12, 14, 15, 16, 17, 13, 36, 38, 39, 40, 41, 37, 25, 1)])
_uv = me_cube_001.uv_layers.new(name='UVMap')
_uv.uv.foreach_set('vector', [0.391, 0.8317, 0.625, 0.8317, 0.625, 0.9183, 0.391, 0.9183, 0.375, 0.5417, 0.6087, 0.5417, 0.6087, 0.7086, 0.375, 0.7086, 0.7067, 0.5, 0.7933, 0.5, 0.7933, 0.75, 0.7067, 0.75, 0.375, 0.04139, 0.6087, 0.0414, 0.6087, 0.2083, 0.375, 0.2083, 0.375, 0.3317, 0.625, 0.3317, 0.625, 0.4183, 0.375, 0.4183, 0.391, 0.9183, 0.625, 0.9183, 0.6244, 0.9435, 0.3862, 0.9435, 0.3862, 0.9435, 0.6244, 0.9435, 0.6225, 1.0, 0.3822, 1.0, 0.3822, 0.0, 0.6225, 0.0, 0.6183, 0.01706, 0.3781, 0.01706, 0.3781, 0.01706, 0.6183, 0.01706, 0.6137, 0.02861, 0.3758, 0.0286, 0.3758, 0.0286, 0.6137, 0.02861, 0.6087, 0.0414, 0.375, 0.04139, 0.7933, 0.75, 0.7933, 0.5, 0.8185, 0.5024, 0.8185, 0.7484, 0.8185, 0.7484, 0.8185, 0.5024, 0.875, 0.5095, 0.875, 0.7437, 0.625, 0.006346, 0.625, 0.2405, 0.6183, 0.2328, 0.6183, 0.01706, 0.6183, 0.01706, 0.6183, 0.2328, 0.6137, 0.2212, 0.6137, 0.02861, 0.6137, 0.02861, 0.6137, 0.2212, 0.6087, 0.2083, 0.6087, 0.0414, 0.625, 0.3317, 0.375, 0.3317, 0.3748, 0.3065, 0.624, 0.3065, 0.624, 0.3065, 0.3748, 0.3065, 0.3744, 0.2837, 0.6213, 0.2837, 0.6213, 0.2837, 0.3744, 0.2837, 0.375, 0.2328, 0.6183, 0.2328, 0.6183, 0.2328, 0.375, 0.2328, 0.375, 0.2212, 0.6137, 0.2212, 0.6137, 0.2212, 0.375, 0.2212, 0.375, 0.2083, 0.6087, 0.2083, 0.6087, 0.5417, 0.375, 0.5417, 0.375, 0.5288, 0.6137, 0.5288, 0.6137, 0.5288, 0.375, 0.5288, 0.375, 0.5172, 0.6183, 0.5172, 0.6183, 0.5172, 0.375, 0.5172, 0.3744, 0.4663, 0.6213, 0.4663, 0.6213, 0.4663, 0.3744, 0.4663, 0.3748, 0.4435, 0.624, 0.4435, 0.624, 0.4435, 0.3748, 0.4435, 0.375, 0.4183, 0.625, 0.4183, 0.7067, 0.5, 0.7067, 0.75, 0.6815, 0.7484, 0.6815, 0.5024, 0.6815, 0.5024, 0.6815, 0.7484, 0.6587, 0.7437, 0.6587, 0.5095, 0.6587, 0.5095, 0.6587, 0.7437, 0.6183, 0.7329, 0.6183, 0.5172, 0.6183, 0.5172, 0.6183, 0.7329, 0.6137, 0.7214, 0.6137, 0.5288, 0.6137, 0.5288, 0.6137, 0.7214, 0.6087, 0.7086, 0.6087, 0.5417, 0.625, 0.8317, 0.391, 0.8317, 0.3862, 0.8065, 0.6244, 0.8065, 0.6244, 0.8065, 0.3862, 0.8065, 0.3822, 0.7837, 0.6225, 0.7837, 0.6225, 0.7837, 0.3822, 0.7837, 0.3781, 0.7329, 0.6183, 0.7329, 0.6183, 0.7329, 0.3781, 0.7329, 0.3758, 0.7214, 0.6137, 0.7214, 0.6137, 0.7214, 0.3758, 0.7214, 0.375, 0.7086, 0.6087, 0.7086, 0.125, 0.7086, 0.375, 0.7086, 0.371, 0.721, 0.129, 0.721, 0.129, 0.721, 0.371, 0.721, 0.3594, 0.7314, 0.1406, 0.7314, 0.1406, 0.7314, 0.3594, 0.7314, 0.3413, 0.75, 0.1587, 0.75, 0.375, 0.9663, 0.375, 0.7837, 0.3862, 0.8065, 0.3862, 0.9435, 0.3862, 0.9435, 0.3862, 0.8065, 0.391, 0.8317, 0.391, 0.9183, 0.125, 0.5417, 0.129, 0.5288, 0.1406, 0.5172, 0.1587, 0.508, 0.1815, 0.502, 0.2067, 0.5, 0.2933, 0.5, 0.3185, 0.502, 0.3413, 0.508, 0.3594, 0.5172, 0.371, 0.5288, 0.375, 0.5417, 0.375, 0.7086, 0.125, 0.7086])
me_cube_001.update()
me_cube_002 = bpy.data.meshes.new('Cube.002')
me_cube_002.from_pydata([(-0.2, -3.5, -0.65), (-0.2, -3.5, 0.65), (-0.2, 1.0, -0.65), (-0.2, 1.0, 0.65), (0.2, -3.5, -0.65), (0.2, -3.5, 0.65), (0.2, 1.0, -0.65), (0.2, 1.0, 0.65)], [], [(0, 1, 3, 2), (2, 3, 7, 6), (6, 7, 5, 4), (4, 5, 1, 0), (2, 6, 4, 0), (7, 3, 1, 5)])
_uv = me_cube_002.uv_layers.new(name='UVMap')
_uv.uv.foreach_set('vector', [0.375, 0.0, 0.625, 0.0, 0.625, 0.25, 0.375, 0.25, 0.375, 0.25, 0.625, 0.25, 0.625, 0.5, 0.375, 0.5, 0.375, 0.5, 0.625, 0.5, 0.625, 0.75, 0.375, 0.75, 0.375, 0.75, 0.625, 0.75, 0.625, 1.0, 0.375, 1.0, 0.125, 0.5, 0.375, 0.5, 0.375, 0.75, 0.125, 0.75, 0.625, 0.5, 0.875, 0.5, 0.875, 0.75, 0.625, 0.75])
me_cube_002.update()
me_cube_004 = bpy.data.meshes.new('Cube.004')
me_cube_004.from_pydata([(-0.2, -3.5, -0.65), (-0.2, -3.5, 0.65), (-0.2, 1.0, -0.65), (-0.2, 1.0, 0.65), (0.2, -3.5, -0.65), (0.2, -3.5, 0.65), (0.2, 1.0, -0.65), (0.2, 1.0, 0.65)], [], [(0, 1, 3, 2), (2, 3, 7, 6), (6, 7, 5, 4), (4, 5, 1, 0), (2, 6, 4, 0), (7, 3, 1, 5)])
_uv = me_cube_004.uv_layers.new(name='UVMap')
_uv.uv.foreach_set('vector', [0.375, 0.0, 0.625, 0.0, 0.625, 0.25, 0.375, 0.25, 0.375, 0.25, 0.625, 0.25, 0.625, 0.5, 0.375, 0.5, 0.375, 0.5, 0.625, 0.5, 0.625, 0.75, 0.375, 0.75, 0.375, 0.75, 0.625, 0.75, 0.625, 1.0, 0.375, 1.0, 0.125, 0.5, 0.375, 0.5, 0.375, 0.75, 0.125, 0.75, 0.625, 0.5, 0.875, 0.5, 0.875, 0.75, 0.625, 0.75])
me_cube_004.update()
me_cube_005 = bpy.data.meshes.new('Cube.005')
me_cube_005.from_pydata([(-0.2, -1.0, -0.65), (-0.2, -1.0, 0.65), (-0.2, 1.0, -0.65), (-0.2, 1.0, 0.65), (0.2, -1.0, -0.65), (0.2, -1.0, 0.65), (0.2, 1.0, -0.65), (0.2, 1.0, 0.65)], [], [(0, 1, 3, 2), (2, 3, 7, 6), (6, 7, 5, 4), (4, 5, 1, 0), (2, 6, 4, 0), (7, 3, 1, 5)])
_uv = me_cube_005.uv_layers.new(name='UVMap')
_uv.uv.foreach_set('vector', [0.375, 0.0, 0.625, 0.0, 0.625, 0.25, 0.375, 0.25, 0.375, 0.25, 0.625, 0.25, 0.625, 0.5, 0.375, 0.5, 0.375, 0.5, 0.625, 0.5, 0.625, 0.75, 0.375, 0.75, 0.375, 0.75, 0.625, 0.75, 0.625, 1.0, 0.375, 1.0, 0.125, 0.5, 0.375, 0.5, 0.375, 0.75, 0.125, 0.75, 0.625, 0.5, 0.875, 0.5, 0.875, 0.75, 0.625, 0.75])
me_cube_005.update()
me_cylinder_003 = bpy.data.meshes.new('Cylinder.003')
me_cylinder_003.from_pydata([(-6.706e-09, 0.72, -3.058), (-6.706e-09, 0.72, 3.058), (0.1405, 0.7062, -3.058), (0.1405, 0.7062, 3.058), (0.2755, 0.6652, -3.058), (0.2755, 0.6652, 3.058), (0.4, 0.5987, -3.058), (0.4, 0.5987, 3.058), (0.5091, 0.5091, -3.058), (0.5091, 0.5091, 3.058), (0.5987, 0.4, -3.058), (0.5987, 0.4, 3.058), (0.6652, 0.2755, -3.058), (0.6652, 0.2755, 3.058), (0.7062, 0.1405, -3.058), (0.7062, 0.1405, 3.058), (0.72, -2.766e-07, -3.058), (0.72, -7.219e-08, 3.058), (0.7062, -0.1405, -3.058), (0.7062, -0.1405, 3.058), (0.6652, -0.2755, -3.058), (0.6652, -0.2755, 3.058), (0.5987, -0.4, -3.058), (0.5987, -0.4, 3.058), (0.5091, -0.5091, -3.058), (0.5091, -0.5091, 3.058), (0.4, -0.5987, -3.058), (0.4, -0.5987, 3.058), (0.2755, -0.6652, -3.058), (0.2755, -0.6652, 3.058), (0.1405, -0.7062, -3.058), (0.1405, -0.7062, 3.058), (-6.706e-09, -0.72, -3.058), (-6.706e-09, -0.72, 3.058), (-0.1405, -0.7062, -3.058), (-0.1405, -0.7062, 3.058), (-0.2755, -0.6652, -3.058), (-0.2755, -0.6652, 3.058), (-0.4, -0.5987, -3.058), (-0.4, -0.5987, 3.058), (-0.5091, -0.5091, -3.058), (-0.5091, -0.5091, 3.058), (-0.5987, -0.4, -3.058), (-0.5987, -0.4, 3.058), (-0.6652, -0.2755, -3.058), (-0.6652, -0.2755, 3.058), (-0.7062, -0.1405, -3.058), (-0.7062, -0.1405, 3.058), (-0.72, -2.766e-07, -3.058), (-0.72, -7.219e-08, 3.058), (-0.7062, 0.1405, -3.058), (-0.7062, 0.1405, 3.058), (-0.6652, 0.2755, -3.058), (-0.6652, 0.2755, 3.058), (-0.5987, 0.4, -3.058), (-0.5987, 0.4, 3.058), (-0.5091, 0.5091, -3.058), (-0.5091, 0.5091, 3.058), (-0.4, 0.5987, -3.058), (-0.4, 0.5987, 3.058), (-0.2755, 0.6652, -3.058), (-0.2755, 0.6652, 3.058), (-0.1405, 0.7062, -3.058), (-0.1405, 0.7062, 3.058)], [], [(0, 1, 3, 2), (2, 3, 5, 4), (4, 5, 7, 6), (6, 7, 9, 8), (8, 9, 11, 10), (10, 11, 13, 12), (12, 13, 15, 14), (14, 15, 17, 16), (16, 17, 19, 18), (18, 19, 21, 20), (20, 21, 23, 22), (22, 23, 25, 24), (24, 25, 27, 26), (26, 27, 29, 28), (28, 29, 31, 30), (30, 31, 33, 32), (32, 33, 35, 34), (34, 35, 37, 36), (36, 37, 39, 38), (38, 39, 41, 40), (40, 41, 43, 42), (42, 43, 45, 44), (44, 45, 47, 46), (46, 47, 49, 48), (48, 49, 51, 50), (50, 51, 53, 52), (52, 53, 55, 54), (54, 55, 57, 56), (56, 57, 59, 58), (58, 59, 61, 60), (3, 1, 63, 61, 59, 57, 55, 53, 51, 49, 47, 45, 43, 41, 39, 37, 35, 33, 31, 29, 27, 25, 23, 21, 19, 17, 15, 13, 11, 9, 7, 5), (60, 61, 63, 62), (62, 63, 1, 0), (0, 2, 4, 6, 8, 10, 12, 14, 16, 18, 20, 22, 24, 26, 28, 30, 32, 34, 36, 38, 40, 42, 44, 46, 48, 50, 52, 54, 56, 58, 60, 62)])
_uv = me_cylinder_003.uv_layers.new(name='UVMap')
_uv.uv.foreach_set('vector', [1.0, 0.5, 1.0, 1.0, 0.9688, 1.0, 0.9688, 0.5, 0.9688, 0.5, 0.9688, 1.0, 0.9375, 1.0, 0.9375, 0.5, 0.9375, 0.5, 0.9375, 1.0, 0.9062, 1.0, 0.9062, 0.5, 0.9062, 0.5, 0.9062, 1.0, 0.875, 1.0, 0.875, 0.5, 0.875, 0.5, 0.875, 1.0, 0.8438, 1.0, 0.8438, 0.5, 0.8438, 0.5, 0.8438, 1.0, 0.8125, 1.0, 0.8125, 0.5, 0.8125, 0.5, 0.8125, 1.0, 0.7812, 1.0, 0.7812, 0.5, 0.7812, 0.5, 0.7812, 1.0, 0.75, 1.0, 0.75, 0.5, 0.75, 0.5, 0.75, 1.0, 0.7188, 1.0, 0.7188, 0.5, 0.7188, 0.5, 0.7188, 1.0, 0.6875, 1.0, 0.6875, 0.5, 0.6875, 0.5, 0.6875, 1.0, 0.6562, 1.0, 0.6562, 0.5, 0.6562, 0.5, 0.6562, 1.0, 0.625, 1.0, 0.625, 0.5, 0.625, 0.5, 0.625, 1.0, 0.5938, 1.0, 0.5938, 0.5, 0.5938, 0.5, 0.5938, 1.0, 0.5625, 1.0, 0.5625, 0.5, 0.5625, 0.5, 0.5625, 1.0, 0.5312, 1.0, 0.5312, 0.5, 0.5312, 0.5, 0.5312, 1.0, 0.5, 1.0, 0.5, 0.5, 0.5, 0.5, 0.5, 1.0, 0.4688, 1.0, 0.4688, 0.5, 0.4688, 0.5, 0.4688, 1.0, 0.4375, 1.0, 0.4375, 0.5, 0.4375, 0.5, 0.4375, 1.0, 0.4062, 1.0, 0.4062, 0.5, 0.4062, 0.5, 0.4062, 1.0, 0.375, 1.0, 0.375, 0.5, 0.375, 0.5, 0.375, 1.0, 0.3438, 1.0, 0.3438, 0.5, 0.3438, 0.5, 0.3438, 1.0, 0.3125, 1.0, 0.3125, 0.5, 0.3125, 0.5, 0.3125, 1.0, 0.2812, 1.0, 0.2812, 0.5, 0.2812, 0.5, 0.2812, 1.0, 0.25, 1.0, 0.25, 0.5, 0.25, 0.5, 0.25, 1.0, 0.2188, 1.0, 0.2188, 0.5, 0.2188, 0.5, 0.2188, 1.0, 0.1875, 1.0, 0.1875, 0.5, 0.1875, 0.5, 0.1875, 1.0, 0.1562, 1.0, 0.1562, 0.5, 0.1562, 0.5, 0.1562, 1.0, 0.125, 1.0, 0.125, 0.5, 0.125, 0.5, 0.125, 1.0, 0.09375, 1.0, 0.09375, 0.5, 0.09375, 0.5, 0.09375, 1.0, 0.0625, 1.0, 0.0625, 0.5, 0.2968, 0.4854, 0.25, 0.49, 0.2032, 0.4854, 0.1582, 0.4717, 0.1167, 0.4496, 0.08029, 0.4197, 0.05045, 0.3833, 0.02827, 0.3418, 0.01461, 0.2968, 0.01, 0.25, 0.01461, 0.2032, 0.02827, 0.1582, 0.05045, 0.1167, 0.08029, 0.08029, 0.1167, 0.05045, 0.1582, 0.02827, 0.2032, 0.01461, 0.25, 0.01, 0.2968, 0.01461, 0.3418, 0.02827, 0.3833, 0.05045, 0.4197, 0.08029, 0.4496, 0.1167, 0.4717, 0.1582, 0.4854, 0.2032, 0.49, 0.25, 0.4854, 0.2968, 0.4717, 0.3418, 0.4496, 0.3833, 0.4197, 0.4197, 0.3833, 0.4496, 0.3418, 0.4717, 0.0625, 0.5, 0.0625, 1.0, 0.03125, 1.0, 0.03125, 0.5, 0.03125, 0.5, 0.03125, 1.0, 0.0, 1.0, 0.0, 0.5, 0.75, 0.49, 0.7968, 0.4854, 0.8418, 0.4717, 0.8833, 0.4496, 0.9197, 0.4197, 0.9496, 0.3833, 0.9717, 0.3418, 0.9854, 0.2968, 0.99, 0.25, 0.9854, 0.2032, 0.9717, 0.1582, 0.9496, 0.1167, 0.9197, 0.08029, 0.8833, 0.05045, 0.8418, 0.02827, 0.7968, 0.01461, 0.75, 0.01, 0.7032, 0.01461, 0.6582, 0.02827, 0.6167, 0.05045, 0.5803, 0.08029, 0.5504, 0.1167, 0.5283, 0.1582, 0.5146, 0.2032, 0.51, 0.25, 0.5146, 0.2968, 0.5283, 0.3418, 0.5504, 0.3833, 0.5803, 0.4197, 0.6167, 0.4496, 0.6582, 0.4717, 0.7032, 0.4854])
me_cylinder_003.update()
me_cylinder_004 = bpy.data.meshes.new('Cylinder.004')
me_cylinder_004.from_pydata([(2.794e-09, 0.9, -3.822), (2.794e-09, 0.9, -3.122), (0.1756, 0.8827, -3.822), (0.1756, 0.8827, -3.122), (0.3444, 0.8315, -3.822), (0.3444, 0.8315, -3.122), (0.5, 0.7483, -3.822), (0.5, 0.7483, -3.122), (0.6364, 0.6364, -3.822), (0.6364, 0.6364, -3.122), (0.7483, 0.5, -3.822), (0.7483, 0.5, -3.122), (0.8315, 0.3444, -3.822), (0.8315, 0.3444, -3.122), (0.8827, 0.1756, -3.822), (0.8827, 0.1756, -3.122), (0.9, -1.073e-07, -3.822), (0.9, -1.554e-07, -3.122), (0.8827, -0.1756, -3.822), (0.8827, -0.1756, -3.122), (0.8315, -0.3444, -3.822), (0.8315, -0.3444, -3.122), (0.7483, -0.5, -3.822), (0.7483, -0.5, -3.122), (0.6364, -0.6364, -3.822), (0.6364, -0.6364, -3.122), (0.5, -0.7483, -3.822), (0.5, -0.7483, -3.122), (0.3444, -0.8315, -3.822), (0.3444, -0.8315, -3.122), (0.1756, -0.8827, -3.822), (0.1756, -0.8827, -3.122), (2.794e-09, -0.9, -3.822), (2.794e-09, -0.9, -3.122), (-0.1756, -0.8827, -3.822), (-0.1756, -0.8827, -3.122), (-0.3444, -0.8315, -3.822), (-0.3444, -0.8315, -3.122), (-0.5, -0.7483, -3.822), (-0.5, -0.7483, -3.122), (-0.6364, -0.6364, -3.822), (-0.6364, -0.6364, -3.122), (-0.7483, -0.5, -3.822), (-0.7483, -0.5, -3.122), (-0.8315, -0.3444, -3.822), (-0.8315, -0.3444, -3.122), (-0.8827, -0.1756, -3.822), (-0.8827, -0.1756, -3.122), (-0.9, -1.073e-07, -3.822), (-0.9, -1.554e-07, -3.122), (-0.8827, 0.1756, -3.822), (-0.8827, 0.1756, -3.122), (-0.8315, 0.3444, -3.822), (-0.8315, 0.3444, -3.122), (-0.7483, 0.5, -3.822), (-0.7483, 0.5, -3.122), (-0.6364, 0.6364, -3.822), (-0.6364, 0.6364, -3.122), (-0.5, 0.7483, -3.822), (-0.5, 0.7483, -3.122), (-0.3444, 0.8315, -3.822), (-0.3444, 0.8315, -3.122), (-0.1756, 0.8827, -3.822), (-0.1756, 0.8827, -3.122)], [], [(0, 1, 3, 2), (2, 3, 5, 4), (4, 5, 7, 6), (6, 7, 9, 8), (8, 9, 11, 10), (10, 11, 13, 12), (12, 13, 15, 14), (14, 15, 17, 16), (16, 17, 19, 18), (18, 19, 21, 20), (20, 21, 23, 22), (22, 23, 25, 24), (24, 25, 27, 26), (26, 27, 29, 28), (28, 29, 31, 30), (30, 31, 33, 32), (32, 33, 35, 34), (34, 35, 37, 36), (36, 37, 39, 38), (38, 39, 41, 40), (40, 41, 43, 42), (42, 43, 45, 44), (44, 45, 47, 46), (46, 47, 49, 48), (48, 49, 51, 50), (50, 51, 53, 52), (52, 53, 55, 54), (54, 55, 57, 56), (56, 57, 59, 58), (58, 59, 61, 60), (3, 1, 63, 61, 59, 57, 55, 53, 51, 49, 47, 45, 43, 41, 39, 37, 35, 33, 31, 29, 27, 25, 23, 21, 19, 17, 15, 13, 11, 9, 7, 5), (60, 61, 63, 62), (62, 63, 1, 0), (0, 2, 4, 6, 8, 10, 12, 14, 16, 18, 20, 22, 24, 26, 28, 30, 32, 34, 36, 38, 40, 42, 44, 46, 48, 50, 52, 54, 56, 58, 60, 62)])
_uv = me_cylinder_004.uv_layers.new(name='UVMap')
_uv.uv.foreach_set('vector', [1.0, 0.5, 1.0, 1.0, 0.9688, 1.0, 0.9688, 0.5, 0.9688, 0.5, 0.9688, 1.0, 0.9375, 1.0, 0.9375, 0.5, 0.9375, 0.5, 0.9375, 1.0, 0.9062, 1.0, 0.9062, 0.5, 0.9062, 0.5, 0.9062, 1.0, 0.875, 1.0, 0.875, 0.5, 0.875, 0.5, 0.875, 1.0, 0.8438, 1.0, 0.8438, 0.5, 0.8438, 0.5, 0.8438, 1.0, 0.8125, 1.0, 0.8125, 0.5, 0.8125, 0.5, 0.8125, 1.0, 0.7812, 1.0, 0.7812, 0.5, 0.7812, 0.5, 0.7812, 1.0, 0.75, 1.0, 0.75, 0.5, 0.75, 0.5, 0.75, 1.0, 0.7188, 1.0, 0.7188, 0.5, 0.7188, 0.5, 0.7188, 1.0, 0.6875, 1.0, 0.6875, 0.5, 0.6875, 0.5, 0.6875, 1.0, 0.6562, 1.0, 0.6562, 0.5, 0.6562, 0.5, 0.6562, 1.0, 0.625, 1.0, 0.625, 0.5, 0.625, 0.5, 0.625, 1.0, 0.5938, 1.0, 0.5938, 0.5, 0.5938, 0.5, 0.5938, 1.0, 0.5625, 1.0, 0.5625, 0.5, 0.5625, 0.5, 0.5625, 1.0, 0.5312, 1.0, 0.5312, 0.5, 0.5312, 0.5, 0.5312, 1.0, 0.5, 1.0, 0.5, 0.5, 0.5, 0.5, 0.5, 1.0, 0.4688, 1.0, 0.4688, 0.5, 0.4688, 0.5, 0.4688, 1.0, 0.4375, 1.0, 0.4375, 0.5, 0.4375, 0.5, 0.4375, 1.0, 0.4062, 1.0, 0.4062, 0.5, 0.4062, 0.5, 0.4062, 1.0, 0.375, 1.0, 0.375, 0.5, 0.375, 0.5, 0.375, 1.0, 0.3438, 1.0, 0.3438, 0.5, 0.3438, 0.5, 0.3438, 1.0, 0.3125, 1.0, 0.3125, 0.5, 0.3125, 0.5, 0.3125, 1.0, 0.2812, 1.0, 0.2812, 0.5, 0.2812, 0.5, 0.2812, 1.0, 0.25, 1.0, 0.25, 0.5, 0.25, 0.5, 0.25, 1.0, 0.2188, 1.0, 0.2188, 0.5, 0.2188, 0.5, 0.2188, 1.0, 0.1875, 1.0, 0.1875, 0.5, 0.1875, 0.5, 0.1875, 1.0, 0.1562, 1.0, 0.1562, 0.5, 0.1562, 0.5, 0.1562, 1.0, 0.125, 1.0, 0.125, 0.5, 0.125, 0.5, 0.125, 1.0, 0.09375, 1.0, 0.09375, 0.5, 0.09375, 0.5, 0.09375, 1.0, 0.0625, 1.0, 0.0625, 0.5, 0.2968, 0.4854, 0.25, 0.49, 0.2032, 0.4854, 0.1582, 0.4717, 0.1167, 0.4496, 0.08029, 0.4197, 0.05045, 0.3833, 0.02827, 0.3418, 0.01461, 0.2968, 0.01, 0.25, 0.01461, 0.2032, 0.02827, 0.1582, 0.05045, 0.1167, 0.08029, 0.08029, 0.1167, 0.05045, 0.1582, 0.02827, 0.2032, 0.01461, 0.25, 0.01, 0.2968, 0.01461, 0.3418, 0.02827, 0.3833, 0.05045, 0.4197, 0.08029, 0.4496, 0.1167, 0.4717, 0.1582, 0.4854, 0.2032, 0.49, 0.25, 0.4854, 0.2968, 0.4717, 0.3418, 0.4496, 0.3833, 0.4197, 0.4197, 0.3833, 0.4496, 0.3418, 0.4717, 0.0625, 0.5, 0.0625, 1.0, 0.03125, 1.0, 0.03125, 0.5, 0.03125, 0.5, 0.03125, 1.0, 0.0, 1.0, 0.0, 0.5, 0.75, 0.49, 0.7968, 0.4854, 0.8418, 0.4717, 0.8833, 0.4496, 0.9197, 0.4197, 0.9496, 0.3833, 0.9717, 0.3418, 0.9854, 0.2968, 0.99, 0.25, 0.9854, 0.2032, 0.9717, 0.1582, 0.9496, 0.1167, 0.9197, 0.08029, 0.8833, 0.05045, 0.8418, 0.02827, 0.7968, 0.01461, 0.75, 0.01, 0.7032, 0.01461, 0.6582, 0.02827, 0.6167, 0.05045, 0.5803, 0.08029, 0.5504, 0.1167, 0.5283, 0.1582, 0.5146, 0.2032, 0.51, 0.25, 0.5146, 0.2968, 0.5283, 0.3418, 0.5504, 0.3833, 0.5803, 0.4197, 0.6167, 0.4496, 0.6582, 0.4717, 0.7032, 0.4854])
me_cylinder_004.update()
me_cube_006 = bpy.data.meshes.new('Cube.006')
me_cube_006.from_pydata([(-1.0, -2.861, -0.5278), (-1.0, -2.861, 0.5278), (-1.0, 2.861, -0.5278), (-1.0, 2.861, 0.5278), (1.0, -2.861, -0.5278), (1.0, -2.861, 0.5278), (1.0, 2.861, -0.5278), (1.0, 2.861, 0.5278)], [], [(0, 1, 3, 2), (2, 3, 7, 6), (6, 7, 5, 4), (4, 5, 1, 0), (2, 6, 4, 0), (7, 3, 1, 5)])
_uv = me_cube_006.uv_layers.new(name='UVMap')
_uv.uv.foreach_set('vector', [0.375, 0.0, 0.625, 0.0, 0.625, 0.25, 0.375, 0.25, 0.375, 0.25, 0.625, 0.25, 0.625, 0.5, 0.375, 0.5, 0.375, 0.5, 0.625, 0.5, 0.625, 0.75, 0.375, 0.75, 0.375, 0.75, 0.625, 0.75, 0.625, 1.0, 0.375, 1.0, 0.125, 0.5, 0.375, 0.5, 0.375, 0.75, 0.125, 0.75, 0.625, 0.5, 0.875, 0.5, 0.875, 0.75, 0.625, 0.75])
me_cube_006.update()

# ---- objects
ob_cylinder = bpy.data.objects.new('Cylinder', me_cylinder)
ob_cylinder_001 = bpy.data.objects.new('Cylinder.001', me_cylinder_001)
ob_trigger_canal = bpy.data.objects.new('TRIGGER-canal', me_cylinder_002)
ob_mainbody = bpy.data.objects.new('MainBody', me_cube)
ob_ammoholder = bpy.data.objects.new('AmmoHolder', me_cube_001)
ob_ironsight = bpy.data.objects.new('ironsight', me_cube_002)
ob_ironsight_001 = bpy.data.objects.new('ironsight.001', me_cube_004)
ob_ironsight_002 = bpy.data.objects.new('ironsight.002', me_cube_005)
ob_trigger = bpy.data.objects.new('TRIGGER', me_cylinder_003)
ob_trigger_001 = bpy.data.objects.new('TRIGGER.001', me_cylinder_004)
ob_triggerhandle = bpy.data.objects.new('TriggerHandle', me_cube_006)

# ---- transforms, parenting, visibility, modifiers, constraints
ob_cylinder.location = (-0.5, -0.6, -1.0)
ob_cylinder.rotation_euler = (-0.1787, -3.947e-17, 3.536e-18)
ob_cylinder.scale = (0.5, 0.5, 0.5)
ob_cylinder_001.location = (-0.5, 5.6, 0.3)
ob_cylinder_001.rotation_euler = (1.571, -0.0, 0.0)
ob_cylinder_001.scale = (0.5, 0.5, 0.5)
ob_trigger_canal.location = (0.03, 2.0, -1.1)
ob_trigger_canal.rotation_euler = (1.571, -0.0, 0.0)
ob_trigger_canal.scale = (0.24, 0.24, 0.24)
ob_mainbody.location = (0.0, 2.368, 0.1414)
ob_mainbody.lock_rotations_4d = False
ob_mainbody.empty_display_type = 'ARROWS'
ob_mainbody.lineart.crease_threshold = 0.0
_m = ob_mainbody.modifiers.new('Mirror', 'MIRROR')
_m = ob_mainbody.modifiers.new('Boolean', 'BOOLEAN')
ob_ammoholder.location = (1.49e-07, -0.5019, -1.817)
_m = ob_ammoholder.modifiers.new('Boolean', 'BOOLEAN')
_m.object = ob_trigger_canal
ob_ironsight.location = (-0.26, 0.0, 1.13)
ob_ironsight.scale = (0.2, 0.2, 0.2)
ob_ironsight_001.location = (0.24, 0.0, 1.13)
ob_ironsight_001.scale = (0.2, 0.2, 0.2)
ob_ironsight_002.location = (-6.333e-08, 5.8, 1.03)
ob_ironsight_002.scale = (0.2, 0.2, 0.2)
ob_trigger.location = (0.0285, 3.489, -1.665)
ob_trigger.rotation_euler = (1.571, -0.0, 0.0)
ob_trigger.scale = (0.216, 0.216, 0.216)
ob_trigger_001.location = (0.0285, 2.989, -1.665)
ob_trigger_001.rotation_euler = (1.571, -0.0, 0.0)
ob_trigger_001.scale = (0.216, 0.216, 0.216)
ob_triggerhandle.location = (0.0015, 4.195, -1.77)
ob_triggerhandle.rotation_euler = (1.571, -0.0, 0.0)
ob_triggerhandle.scale = (-0.18, -0.18, -0.18)

# ---- collection membership
col_collection.objects.link(ob_cylinder)
col_collection.objects.link(ob_cylinder_001)
col_collection.objects.link(ob_trigger_canal)
col_terminatorr.objects.link(ob_mainbody)
col_terminatorr.objects.link(ob_ammoholder)
col_terminatorr.objects.link(ob_ironsight)
col_terminatorr.objects.link(ob_ironsight_001)
col_terminatorr.objects.link(ob_ironsight_002)
col_trigger.objects.link(ob_trigger)
col_trigger.objects.link(ob_trigger_001)
col_trigger.objects.link(ob_triggerhandle)

# ---- scene / render settings (as saved in the file)
scene.frame_start = 1; scene.frame_end = 250; scene.frame_set(1)
scene.render.engine = 'BLENDER_EEVEE_NEXT'
scene.cycles.sampling_pattern = 'TABULATED_SOBOL'
bpy.context.view_layer.update()

# ---- added for rendering (the .blend has no active camera and no usable light): camera, sun
cam_auto = bpy.data.cameras.new('AutoCamera')
cam_auto.lens = 50.0
cam_auto.sensor_width = 36.0
cam_auto.clip_end = 1000.0
ob_auto_camera = bpy.data.objects.new('AutoCamera', cam_auto)
scene.collection.objects.link(ob_auto_camera)
ob_auto_camera.location = (8.8622, -8.8794, 5.76976)
ob_auto_camera.rotation_euler = (1.09748, -7.21219e-08, 0.694738)
scene.camera = ob_auto_camera
light_auto_sun = bpy.data.lights.new('AutoSun', 'SUN')
light_auto_sun.energy = 3.0
light_auto_sun.angle = 0.0523599
ob_auto_sun = bpy.data.objects.new('AutoSun', light_auto_sun)
scene.collection.objects.link(ob_auto_sun)
ob_auto_sun.rotation_euler = (0.872665, 0.174533, 0.523599)
bpy.context.view_layer.update()
